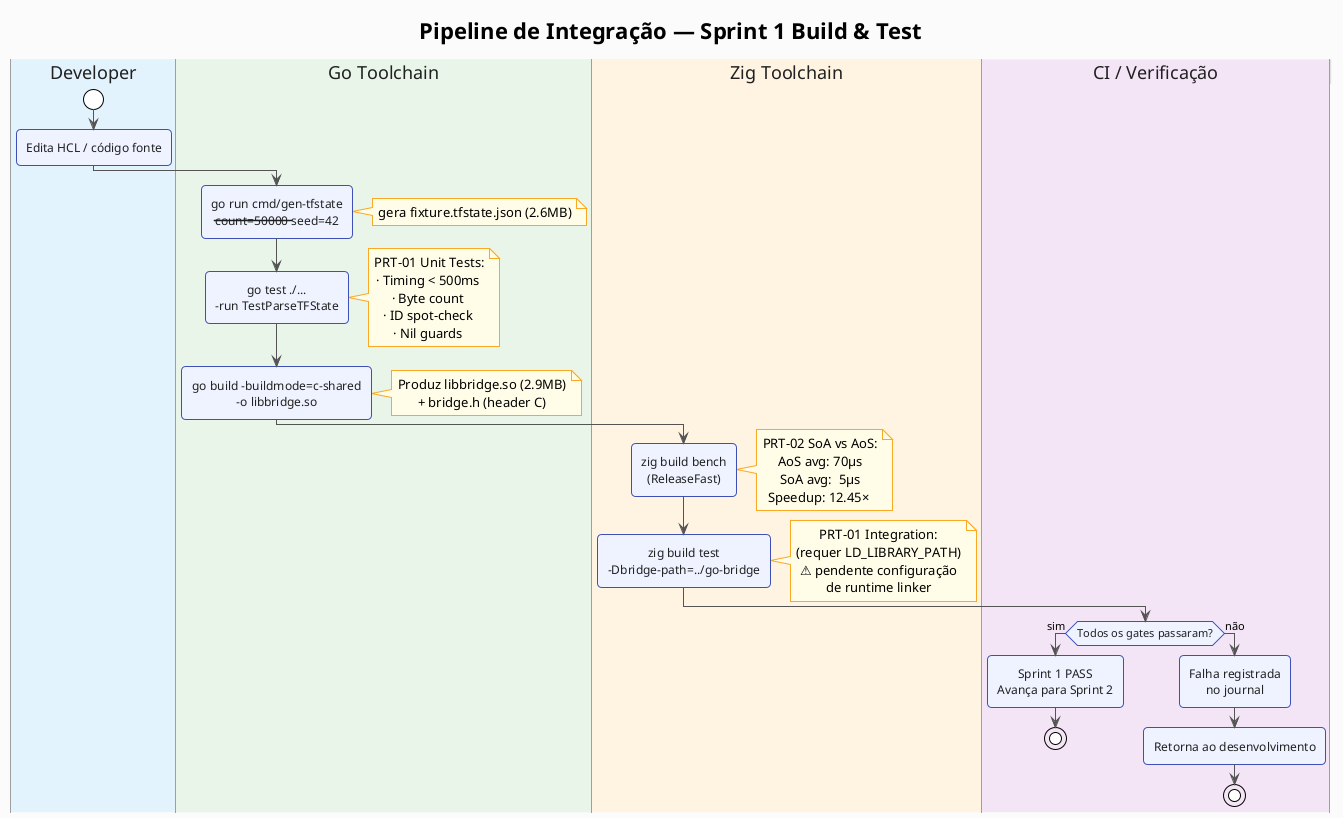

The diagram above was rendered by PlantUML. Its source (embedded in the PNG):
@startuml integration-pipeline
!theme plain
skinparam backgroundColor #FAFAFA
skinparam roundcorner 8
skinparam ArrowColor #555
skinparam defaultTextAlignment center

skinparam activity {
  BackgroundColor #EEF2FF
  BorderColor #3F51B5
  FontColor #212121
}
skinparam swimlane {
  BorderColor #9E9E9E
  TitleBackgroundColor #E0E0E0
  TitleFontColor #212121
}
skinparam note {
  BackgroundColor #FFFDE7
  BorderColor #F9A825
}

title Pipeline de Integração — Sprint 1 Build & Test

|#E3F2FD| Developer |
start
:Edita HCL / código fonte;

|#E8F5E9| Go Toolchain |
:go run cmd/gen-tfstate\n--count=50000 --seed=42;
note right: gera fixture.tfstate.json (2.6MB)

:go test ./...\n-run TestParseTFState;
note right
  PRT-01 Unit Tests:
  · Timing < 500ms ✅
  · Byte count ✅
  · ID spot-check ✅
  · Nil guards ✅
end note

:go build -buildmode=c-shared\n-o libbridge.so;
note right: Produz libbridge.so (2.9MB)\n+ bridge.h (header C)

|#FFF3E0| Zig Toolchain |
:zig build bench\n(ReleaseFast);
note right
  PRT-02 SoA vs AoS:
  AoS avg: 70µs
  SoA avg:  5µs
  Speedup: 12.45× ✅
end note

:zig build test\n-Dbridge-path=../go-bridge;
note right
  PRT-01 Integration:
  (requer LD_LIBRARY_PATH)
  ⚠ pendente configuração
  de runtime linker
end note

|#F3E5F5| CI / Verificação |
if (Todos os gates passaram?) then (sim)
  :Sprint 1 PASS\nAvança para Sprint 2;
  stop
else (não)
  :Falha registrada\nno journal;
  :Retorna ao desenvolvimento;
  stop
endif
@enduml